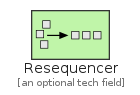

The diagram above was rendered by PlantUML. Its source (embedded in the PNG):
@startuml
' configures the library
!global $INCLUSION_MODE="local"
!global $LIB_BASE_LOCATION="../.."
' loads the library
!include $LIB_BASE_LOCATION/bootstrap.puml
' loads the eip bootstrap
include('eip/bootstrap')
' loads the Resequencer element
include('eip/MessageRouting/Resequencer')
Resequencer('resequencer', 'Resequencer', 'an optional tech field')
@enduml